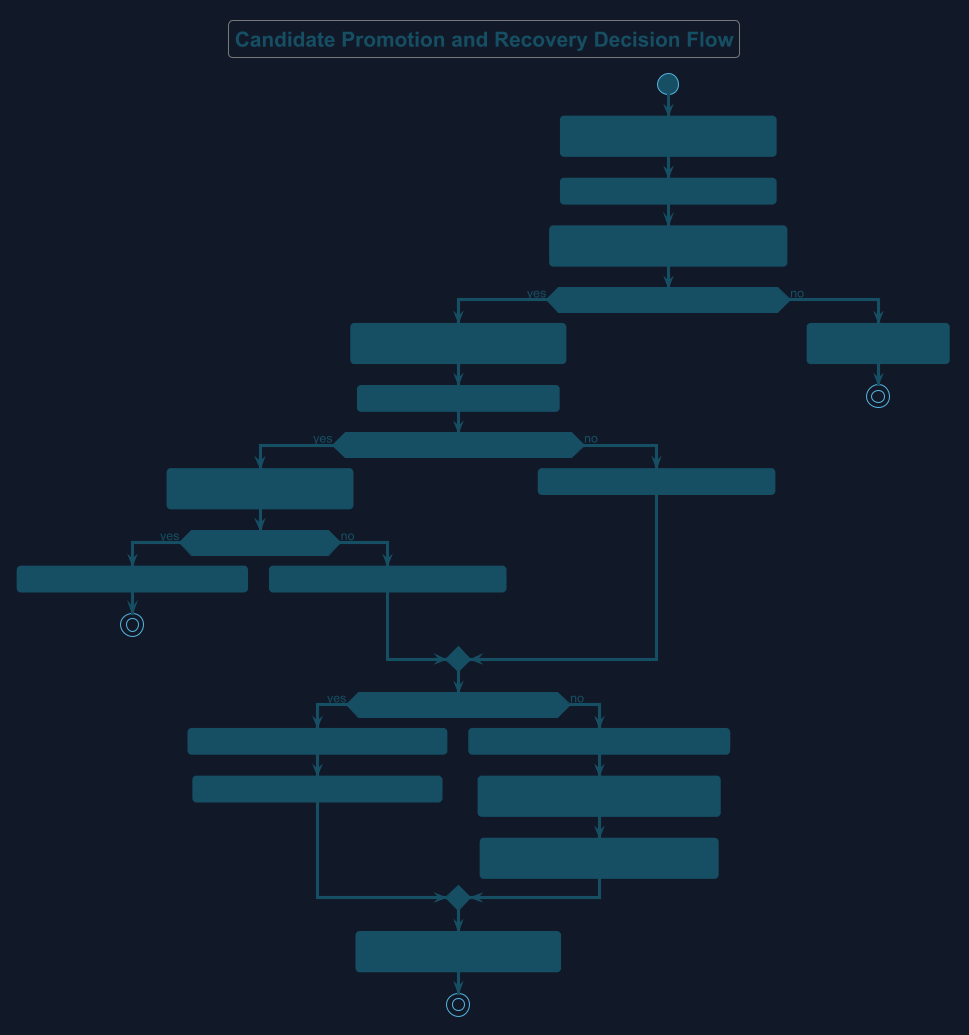

The diagram above was rendered by PlantUML. Its source (embedded in the PNG):
@startuml
!theme cyborg
skinparam backgroundColor #111827
skinparam defaultFontColor #F3F4F6
skinparam ArrowColor #CBD5E1
skinparam backgroundColor #111827
skinparam defaultFontName Arial
skinparam defaultFontColor #164E63
skinparam ArrowColor #164E63
skinparam shadowing false
skinparam activity {
 BackgroundColor #164E63
 BorderColor #164E63
 FontColor #164E63
 DiamondBackgroundColor #164E63
 DiamondBorderColor #164E63
 DiamondFontColor #164E63
 StartColor #164E63
 EndColor #164E63
 BarColor #164E63
}
skinparam noteBackgroundColor #164E63
skinparam noteBorderColor #164E63
skinparam noteFontColor #164E63
title Candidate Promotion and Recovery Decision Flow
start
:Identify source revision, locked build,
configuration and migration set;
:Verify isolated build/test environment;
:Rehearse rollout, smoke checks,
backup restore and rollback compatibility;
if (Candidate and prerequisites approved?) then (yes)
 :Promote the same verified candidate
using the rehearsed runbook;
 :Apply reviewed rollout / migrations;
 if (Migration and data compatibility verified?) then (yes)
  :Check intended revision, health
and essential user journeys;
  if (Promotion checks pass?) then (yes)
   :Record deployed revision and evidence; 
   stop
  else (no)
   :Stop promotion / contain affected activity;
  endif
 else (no)
  :Stop promotion / contain affected activity;
 endif
 if (Code rollback safe for current data?) then (yes)
  :Restore last known good application revision;
  :Repeat health and essential smoke checks; 
 else (no)
  :Pause affected writes and preserve evidence;
  :Follow approved data recovery procedure
with isolated restore verification;
  :Verify recovered records, bytes, Git state
and compatible application revision;
 endif
 :Record incident, recovery outcome
and remaining follow-up;
 stop
else (no)
 :Record unmet gate and
do not deploy;
 stop
endif
@enduml